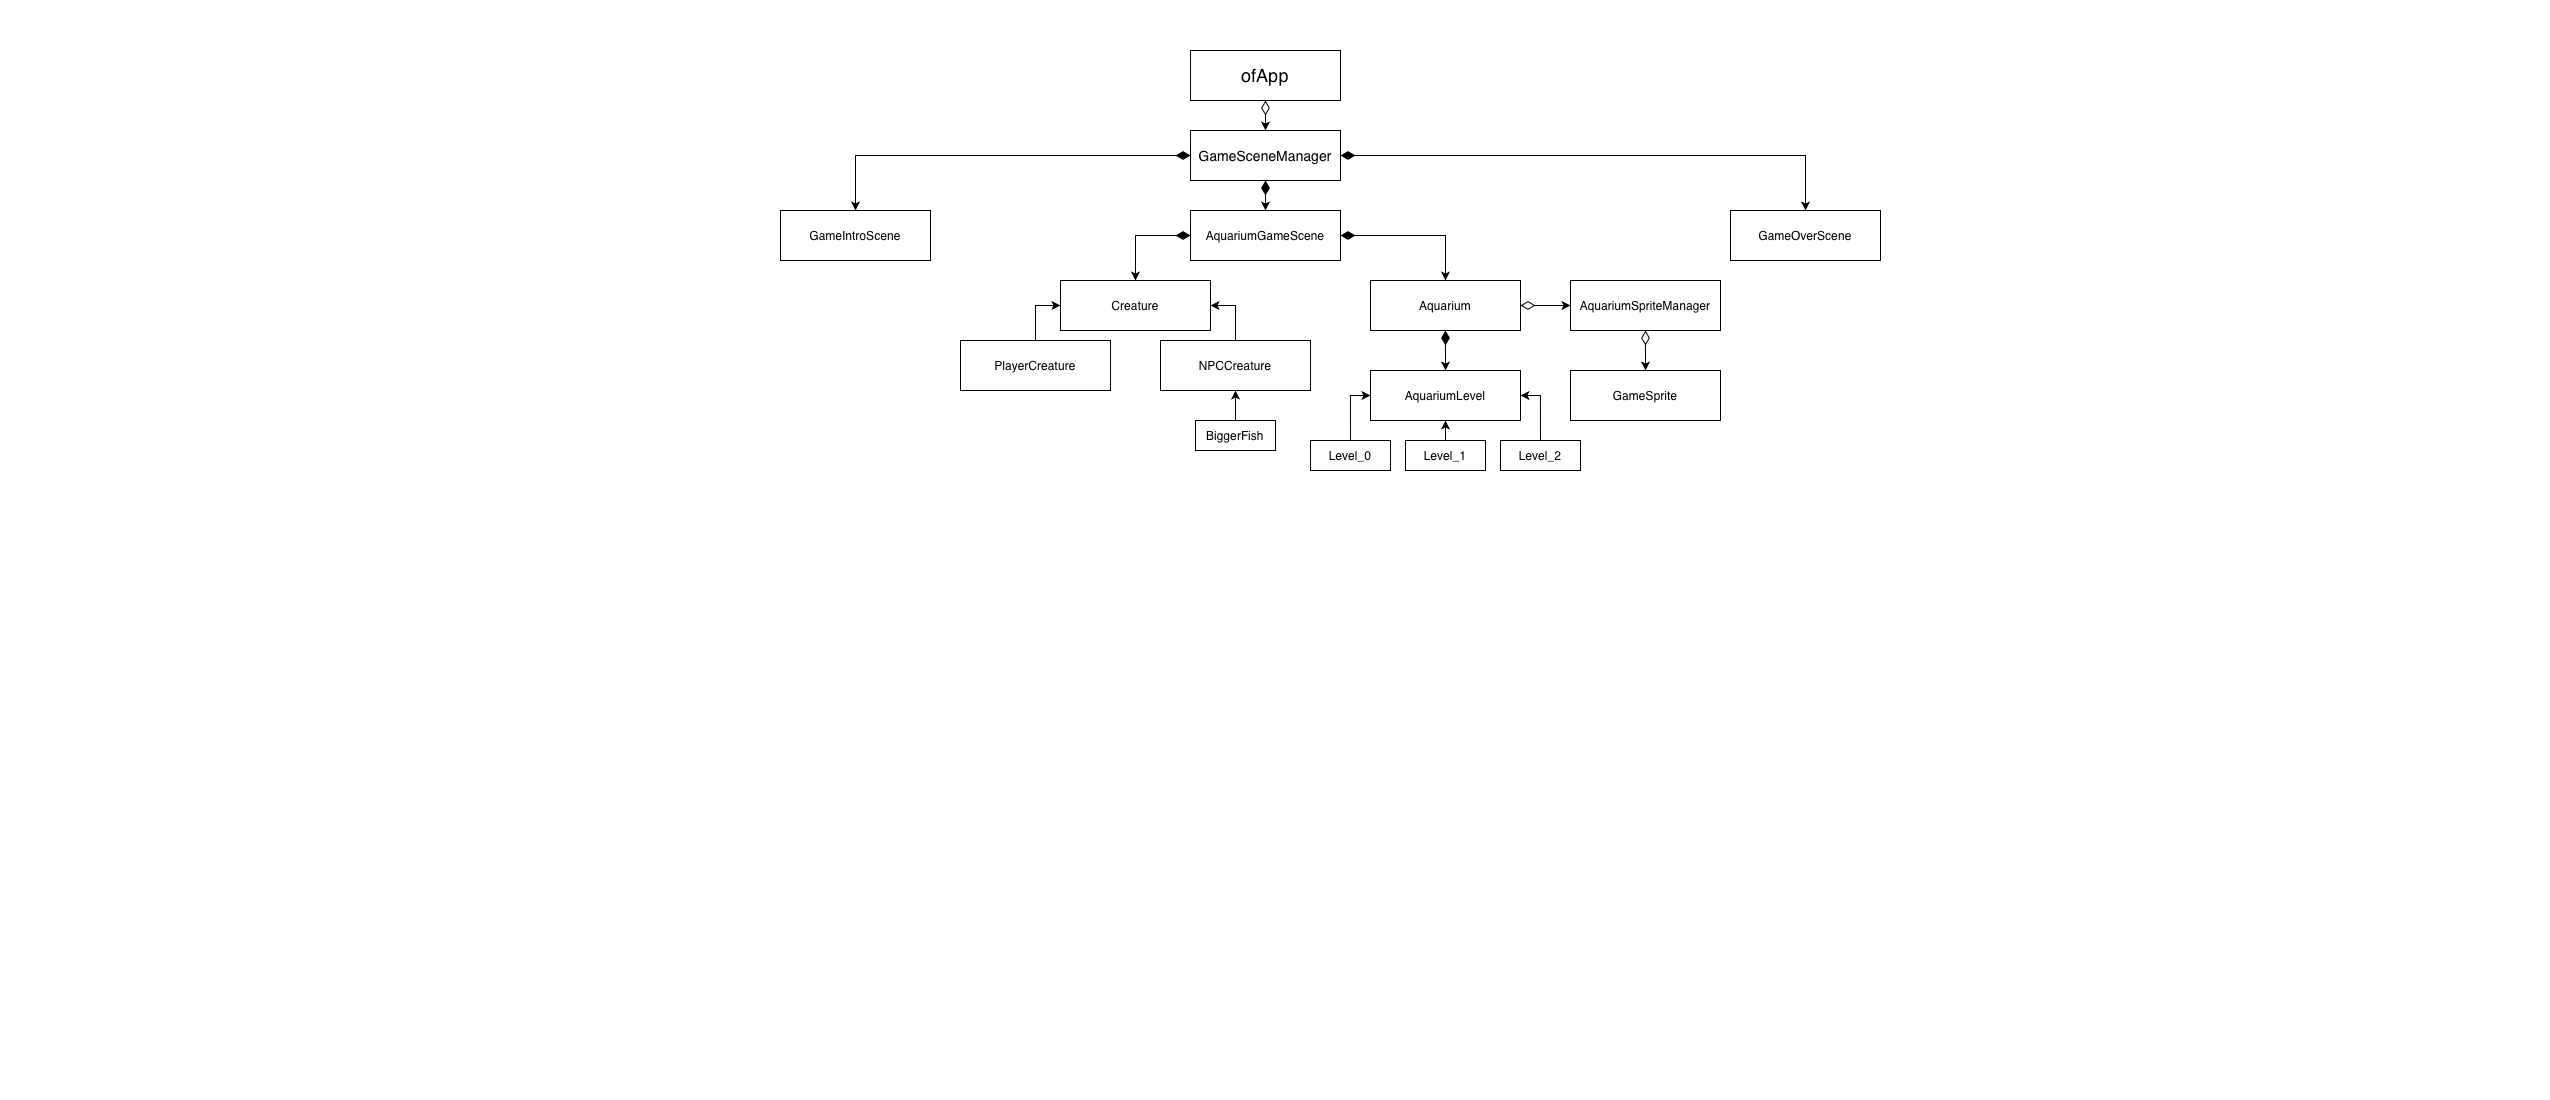

The diagram above was exported from draw.io. Its source (the exported page's mxGraphModel, read from the mxfile embedded in the PNG):
<mxGraphModel dx="1963" dy="755" grid="1" gridSize="10" guides="1" tooltips="1" connect="1" arrows="1" fold="1" page="1" pageScale="1" pageWidth="850" pageHeight="1100" math="0" shadow="0">
  <root>
    <mxCell id="0" />
    <mxCell id="1" parent="0" />
    <mxCell id="ApGK89LoyGoETU36Cakf-3" style="edgeStyle=orthogonalEdgeStyle;rounded=0;orthogonalLoop=1;jettySize=auto;html=1;exitX=0.5;exitY=1;exitDx=0;exitDy=0;entryX=0.5;entryY=0;entryDx=0;entryDy=0;startArrow=diamondThin;startFill=0;startSize=12;" edge="1" parent="1" source="ApGK89LoyGoETU36Cakf-1" target="ApGK89LoyGoETU36Cakf-2">
      <mxGeometry relative="1" as="geometry" />
    </mxCell>
    <mxCell id="ApGK89LoyGoETU36Cakf-1" value="&lt;h2&gt;&lt;span style=&quot;font-weight: normal;&quot;&gt;&lt;font&gt;ofApp&lt;/font&gt;&lt;/span&gt;&lt;/h2&gt;" style="rounded=0;whiteSpace=wrap;html=1;" vertex="1" parent="1">
      <mxGeometry x="340" y="50" width="150" height="50" as="geometry" />
    </mxCell>
    <mxCell id="ApGK89LoyGoETU36Cakf-19" style="edgeStyle=orthogonalEdgeStyle;rounded=0;orthogonalLoop=1;jettySize=auto;html=1;entryX=0.5;entryY=0;entryDx=0;entryDy=0;endArrow=classic;endFill=1;endSize=6;startArrow=diamondThin;startFill=1;startSize=12;" edge="1" parent="1" target="ApGK89LoyGoETU36Cakf-4">
      <mxGeometry relative="1" as="geometry">
        <mxPoint x="120" y="155" as="targetPoint" />
        <mxPoint x="340" y="155" as="sourcePoint" />
      </mxGeometry>
    </mxCell>
    <mxCell id="ApGK89LoyGoETU36Cakf-20" style="edgeStyle=orthogonalEdgeStyle;rounded=0;orthogonalLoop=1;jettySize=auto;html=1;exitX=0.5;exitY=1;exitDx=0;exitDy=0;entryX=0.5;entryY=0;entryDx=0;entryDy=0;endArrow=classic;endFill=1;endSize=6;startArrow=diamondThin;startFill=1;startSize=12;" edge="1" parent="1" source="ApGK89LoyGoETU36Cakf-2" target="ApGK89LoyGoETU36Cakf-5">
      <mxGeometry relative="1" as="geometry" />
    </mxCell>
    <mxCell id="ApGK89LoyGoETU36Cakf-21" style="edgeStyle=orthogonalEdgeStyle;rounded=0;orthogonalLoop=1;jettySize=auto;html=1;exitX=1;exitY=0.5;exitDx=0;exitDy=0;entryX=0.5;entryY=0;entryDx=0;entryDy=0;endArrow=classic;endFill=1;endSize=6;startArrow=diamondThin;startFill=1;startSize=12;" edge="1" parent="1" source="ApGK89LoyGoETU36Cakf-2" target="ApGK89LoyGoETU36Cakf-6">
      <mxGeometry relative="1" as="geometry">
        <mxPoint x="710" y="155" as="targetPoint" />
      </mxGeometry>
    </mxCell>
    <mxCell id="ApGK89LoyGoETU36Cakf-2" value="&lt;font style=&quot;font-size: 14px;&quot;&gt;GameSceneManager&lt;/font&gt;" style="rounded=0;whiteSpace=wrap;html=1;" vertex="1" parent="1">
      <mxGeometry x="340" y="130" width="150" height="50" as="geometry" />
    </mxCell>
    <mxCell id="ApGK89LoyGoETU36Cakf-4" value="GameIntroScene" style="rounded=0;whiteSpace=wrap;html=1;" vertex="1" parent="1">
      <mxGeometry x="-70" y="210" width="150" height="50" as="geometry" />
    </mxCell>
    <mxCell id="ApGK89LoyGoETU36Cakf-23" style="edgeStyle=orthogonalEdgeStyle;rounded=0;orthogonalLoop=1;jettySize=auto;html=1;exitX=1;exitY=0.5;exitDx=0;exitDy=0;entryX=0.5;entryY=0;entryDx=0;entryDy=0;endArrow=classic;endFill=1;endSize=6;startArrow=diamondThin;startFill=1;startSize=12;" edge="1" parent="1" source="ApGK89LoyGoETU36Cakf-5" target="ApGK89LoyGoETU36Cakf-8">
      <mxGeometry relative="1" as="geometry">
        <mxPoint x="550" y="235" as="targetPoint" />
      </mxGeometry>
    </mxCell>
    <mxCell id="ApGK89LoyGoETU36Cakf-35" style="edgeStyle=orthogonalEdgeStyle;rounded=0;orthogonalLoop=1;jettySize=auto;html=1;exitX=0;exitY=0.5;exitDx=0;exitDy=0;entryX=0.5;entryY=0;entryDx=0;entryDy=0;endArrow=classic;endFill=1;endSize=6;startArrow=diamondThin;startFill=1;startSize=12;" edge="1" parent="1" source="ApGK89LoyGoETU36Cakf-5" target="ApGK89LoyGoETU36Cakf-15">
      <mxGeometry relative="1" as="geometry">
        <mxPoint x="280" y="235" as="targetPoint" />
      </mxGeometry>
    </mxCell>
    <mxCell id="ApGK89LoyGoETU36Cakf-5" value="AquariumGameScene" style="rounded=0;whiteSpace=wrap;html=1;" vertex="1" parent="1">
      <mxGeometry x="340" y="210" width="150" height="50" as="geometry" />
    </mxCell>
    <mxCell id="ApGK89LoyGoETU36Cakf-6" value="GameOverScene" style="rounded=0;whiteSpace=wrap;html=1;" vertex="1" parent="1">
      <mxGeometry x="880" y="210" width="150" height="50" as="geometry" />
    </mxCell>
    <mxCell id="ApGK89LoyGoETU36Cakf-37" style="edgeStyle=orthogonalEdgeStyle;rounded=0;orthogonalLoop=1;jettySize=auto;html=1;exitX=0.5;exitY=0;exitDx=0;exitDy=0;entryX=0;entryY=0.5;entryDx=0;entryDy=0;" edge="1" parent="1" source="ApGK89LoyGoETU36Cakf-7" target="ApGK89LoyGoETU36Cakf-15">
      <mxGeometry relative="1" as="geometry">
        <mxPoint x="185.2352941176473" y="300" as="targetPoint" />
      </mxGeometry>
    </mxCell>
    <mxCell id="ApGK89LoyGoETU36Cakf-7" value="PlayerCreature" style="rounded=0;whiteSpace=wrap;html=1;" vertex="1" parent="1">
      <mxGeometry x="110" y="340" width="150" height="50" as="geometry" />
    </mxCell>
    <mxCell id="ApGK89LoyGoETU36Cakf-31" style="edgeStyle=orthogonalEdgeStyle;rounded=0;orthogonalLoop=1;jettySize=auto;html=1;exitX=1;exitY=0.5;exitDx=0;exitDy=0;entryX=0;entryY=0.5;entryDx=0;entryDy=0;startArrow=diamondThin;startFill=0;startSize=12;" edge="1" parent="1" source="ApGK89LoyGoETU36Cakf-8" target="ApGK89LoyGoETU36Cakf-12">
      <mxGeometry relative="1" as="geometry" />
    </mxCell>
    <mxCell id="ApGK89LoyGoETU36Cakf-8" value="Aquarium" style="rounded=0;whiteSpace=wrap;html=1;" vertex="1" parent="1">
      <mxGeometry x="520" y="280" width="150" height="50" as="geometry" />
    </mxCell>
    <mxCell id="ApGK89LoyGoETU36Cakf-36" style="edgeStyle=orthogonalEdgeStyle;rounded=0;orthogonalLoop=1;jettySize=auto;html=1;exitX=0.5;exitY=0;exitDx=0;exitDy=0;entryX=0;entryY=0.5;entryDx=0;entryDy=0;" edge="1" parent="1" source="ApGK89LoyGoETU36Cakf-9" target="ApGK89LoyGoETU36Cakf-14">
      <mxGeometry relative="1" as="geometry">
        <mxPoint x="500" y="400" as="targetPoint" />
      </mxGeometry>
    </mxCell>
    <mxCell id="ApGK89LoyGoETU36Cakf-9" value="Level_0" style="rounded=0;whiteSpace=wrap;html=1;" vertex="1" parent="1">
      <mxGeometry x="460" y="440" width="80" height="30" as="geometry" />
    </mxCell>
    <mxCell id="ApGK89LoyGoETU36Cakf-28" style="edgeStyle=orthogonalEdgeStyle;rounded=0;orthogonalLoop=1;jettySize=auto;html=1;exitX=0.5;exitY=0;exitDx=0;exitDy=0;entryX=0.5;entryY=1;entryDx=0;entryDy=0;" edge="1" parent="1" source="ApGK89LoyGoETU36Cakf-10" target="ApGK89LoyGoETU36Cakf-14">
      <mxGeometry relative="1" as="geometry" />
    </mxCell>
    <mxCell id="ApGK89LoyGoETU36Cakf-10" value="Level_1" style="rounded=0;whiteSpace=wrap;html=1;" vertex="1" parent="1">
      <mxGeometry x="555" y="440" width="80" height="30" as="geometry" />
    </mxCell>
    <mxCell id="ApGK89LoyGoETU36Cakf-29" style="edgeStyle=orthogonalEdgeStyle;rounded=0;orthogonalLoop=1;jettySize=auto;html=1;exitX=0.5;exitY=0;exitDx=0;exitDy=0;entryX=1;entryY=0.5;entryDx=0;entryDy=0;" edge="1" parent="1" source="ApGK89LoyGoETU36Cakf-11" target="ApGK89LoyGoETU36Cakf-14">
      <mxGeometry relative="1" as="geometry">
        <mxPoint x="690" y="390" as="targetPoint" />
      </mxGeometry>
    </mxCell>
    <mxCell id="ApGK89LoyGoETU36Cakf-11" value="Level_2" style="rounded=0;whiteSpace=wrap;html=1;" vertex="1" parent="1">
      <mxGeometry x="650" y="440" width="80" height="30" as="geometry" />
    </mxCell>
    <mxCell id="ApGK89LoyGoETU36Cakf-12" value="AquariumSpriteManager" style="rounded=0;whiteSpace=wrap;html=1;" vertex="1" parent="1">
      <mxGeometry x="720" y="280" width="150" height="50" as="geometry" />
    </mxCell>
    <mxCell id="ApGK89LoyGoETU36Cakf-32" style="edgeStyle=orthogonalEdgeStyle;rounded=0;orthogonalLoop=1;jettySize=auto;html=1;exitX=0.5;exitY=0;exitDx=0;exitDy=0;entryX=0.5;entryY=1;entryDx=0;entryDy=0;endArrow=diamondThin;endFill=0;endSize=12;startArrow=classic;startFill=1;" edge="1" parent="1" source="ApGK89LoyGoETU36Cakf-13" target="ApGK89LoyGoETU36Cakf-12">
      <mxGeometry relative="1" as="geometry" />
    </mxCell>
    <mxCell id="ApGK89LoyGoETU36Cakf-13" value="GameSprite" style="rounded=0;whiteSpace=wrap;html=1;" vertex="1" parent="1">
      <mxGeometry x="720" y="370" width="150" height="50" as="geometry" />
    </mxCell>
    <mxCell id="ApGK89LoyGoETU36Cakf-30" style="edgeStyle=orthogonalEdgeStyle;rounded=0;orthogonalLoop=1;jettySize=auto;html=1;exitX=0.5;exitY=0;exitDx=0;exitDy=0;entryX=0.5;entryY=1;entryDx=0;entryDy=0;endArrow=diamondThin;endFill=1;endSize=12;startArrow=classic;startFill=1;startSize=6;" edge="1" parent="1" source="ApGK89LoyGoETU36Cakf-14" target="ApGK89LoyGoETU36Cakf-8">
      <mxGeometry relative="1" as="geometry" />
    </mxCell>
    <mxCell id="ApGK89LoyGoETU36Cakf-14" value="AquariumLevel" style="rounded=0;whiteSpace=wrap;html=1;" vertex="1" parent="1">
      <mxGeometry x="520" y="370" width="150" height="50" as="geometry" />
    </mxCell>
    <mxCell id="ApGK89LoyGoETU36Cakf-15" value="Creature" style="rounded=0;whiteSpace=wrap;html=1;" vertex="1" parent="1">
      <mxGeometry x="210" y="280" width="150" height="50" as="geometry" />
    </mxCell>
    <mxCell id="ApGK89LoyGoETU36Cakf-38" style="edgeStyle=orthogonalEdgeStyle;rounded=0;orthogonalLoop=1;jettySize=auto;html=1;exitX=0.5;exitY=0;exitDx=0;exitDy=0;entryX=1;entryY=0.5;entryDx=0;entryDy=0;" edge="1" parent="1" source="ApGK89LoyGoETU36Cakf-16" target="ApGK89LoyGoETU36Cakf-15">
      <mxGeometry relative="1" as="geometry">
        <mxPoint x="385.2352941176473" y="300" as="targetPoint" />
      </mxGeometry>
    </mxCell>
    <mxCell id="ApGK89LoyGoETU36Cakf-16" value="NPCCreature" style="rounded=0;whiteSpace=wrap;html=1;" vertex="1" parent="1">
      <mxGeometry x="310" y="340" width="150" height="50" as="geometry" />
    </mxCell>
    <mxCell id="ApGK89LoyGoETU36Cakf-24" style="edgeStyle=orthogonalEdgeStyle;rounded=0;orthogonalLoop=1;jettySize=auto;html=1;exitX=0.5;exitY=0;exitDx=0;exitDy=0;entryX=0.5;entryY=1;entryDx=0;entryDy=0;" edge="1" parent="1" source="ApGK89LoyGoETU36Cakf-17" target="ApGK89LoyGoETU36Cakf-16">
      <mxGeometry relative="1" as="geometry" />
    </mxCell>
    <mxCell id="ApGK89LoyGoETU36Cakf-17" value="BiggerFish" style="rounded=0;whiteSpace=wrap;html=1;" vertex="1" parent="1">
      <mxGeometry x="345" y="420" width="80" height="30" as="geometry" />
    </mxCell>
  </root>
</mxGraphModel>